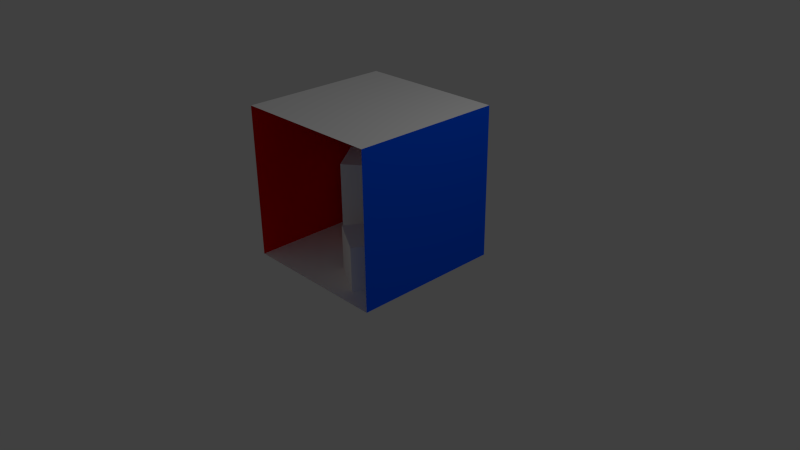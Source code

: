 # Source: cornell-boxes-red-blue.blend  (saved by Blender 2.66.1; exported with 4.5.12 LTS)
import bpy
from mathutils import Matrix  # noqa: F401  (used for matrix-valued properties, if any)

bpy.ops.wm.read_factory_settings(use_empty=True)
scene = bpy.context.scene
scene.name = 'Scene'

# ---- collections
col_collection_1 = bpy.data.collections.new('Collection 1'); scene.collection.children.link(col_collection_1)

# ---- materials (node trees are filled in below, after node groups)
mat_material_002 = bpy.data.materials.new('Material.002')
mat_material_002.alpha_threshold = 0.0
mat_material_002.use_transparent_shadow = False
mat_material_002.diffuse_color = (1.0, 1.0, 1.0, 1.0)
mat_material_002.roughness = 0.5
mat_material_002.line_color = (0.0, 0.0, 0.0, 1.0)
mat_material_001 = bpy.data.materials.new('Material.001')
mat_material_001.alpha_threshold = 0.0
mat_material_001.use_transparent_shadow = False
mat_material_001.diffuse_color = (1.0, 1.0, 1.0, 1.0)
mat_material_001.roughness = 0.5
mat_material_001.line_color = (0.0, 0.0, 0.0, 1.0)
mat_material = bpy.data.materials.new('Material')
mat_material.alpha_threshold = 0.0
mat_material.use_transparent_shadow = False
mat_material.diffuse_color = (1.0, 1.0, 1.0, 1.0)
mat_material.roughness = 0.5
mat_material.line_color = (0.0, 0.0, 0.0, 1.0)
mat_red = bpy.data.materials.new('red')
mat_red.alpha_threshold = 0.0
mat_red.use_transparent_shadow = False
mat_red.diffuse_color = (1.0, 0.0, 0.0, 1.0)
mat_red.roughness = 0.5
mat_red.line_color = (0.0, 0.0, 0.0, 1.0)
mat_blue = bpy.data.materials.new('blue')
mat_blue.alpha_threshold = 0.0
mat_blue.use_transparent_shadow = False
mat_blue.diffuse_color = (0.0, 0.101, 1.0, 1.0)
mat_blue.roughness = 0.5
mat_blue.line_color = (0.0, 0.0, 0.0, 1.0)

# ---- material node trees

# ---- world
world_world = bpy.data.worlds.new('World'); scene.world = world_world
world_world.color = (0.05088, 0.05088, 0.05088)
world_world.use_sun_shadow = False
world_world.sun_shadow_jitter_overblur = 0.0
world_world.cycles.sampling_method = 'MANUAL'
world_world.cycles.sample_map_resolution = 256

# ---- cameras
cam_camera = bpy.data.cameras.new('Camera')
cam_camera.clip_end = 100.0
cam_camera.lens = 35.0
cam_camera.sensor_width = 32.0
cam_camera.sensor_height = 18.0
cam_camera.ortho_scale = 7.314
cam_camera.dof.focus_distance = 0.0
cam_camera.dof.aperture_fstop = 128.0

# ---- lights
light_lamp = bpy.data.lights.new('Lamp', 'POINT')
light_lamp.transmission_factor = 0.0
light_lamp.cutoff_distance = 30.0
light_lamp.energy = 100.0
light_lamp.shadow_buffer_clip_start = 1.001
light_lamp.shadow_soft_size = 0.1
light_lamp.shadow_maximum_resolution = 0.006
light_lamp.use_absolute_resolution = True
light_lamp.cycles.use_multiple_importance_sampling = False

# ---- meshes
me_box_small = bpy.data.meshes.new('Box small')
me_box_small.from_pydata([(-1.0, -1.0, -1.0), (-1.0, 1.0, -1.0), (1.0, 1.0, -1.0), (1.0, -1.0, -1.0), (-1.0, -1.0, 1.0), (-1.0, 1.0, 1.0), (1.0, 1.0, 1.0), (1.0, -1.0, 1.0)], [], [(4, 5, 1), (5, 6, 2), (6, 7, 3), (7, 4, 0), (0, 1, 2), (7, 6, 5), (0, 4, 1), (1, 5, 2), (2, 6, 3), (3, 7, 0), (3, 0, 2), (4, 7, 5)])
me_box_small.materials.append(mat_material_002)
me_box_small.use_remesh_preserve_volume = False
me_box_small.use_remesh_preserve_attributes = False
me_box_small.use_mirror_vertex_groups = False
me_box_small.update()
me_box_tall = bpy.data.meshes.new('Box tall')
me_box_tall.from_pydata([(-1.0, -1.0, -1.0), (-1.0, 1.0, -1.0), (1.0, 1.0, -1.0), (1.0, -1.0, -1.0), (-1.0, -1.0, 1.0), (-1.0, 1.0, 1.0), (1.0, 1.0, 1.0), (1.0, -1.0, 1.0)], [], [(4, 5, 1), (5, 6, 2), (6, 7, 3), (7, 4, 0), (0, 1, 2), (7, 6, 5), (0, 4, 1), (1, 5, 2), (2, 6, 3), (3, 7, 0), (3, 0, 2), (4, 7, 5)])
me_box_tall.materials.append(mat_material_001)
me_box_tall.use_remesh_preserve_volume = False
me_box_tall.use_remesh_preserve_attributes = False
me_box_tall.use_mirror_vertex_groups = False
me_box_tall.update()
me_walls = bpy.data.meshes.new('Walls')
me_walls.from_pydata([(1.0, 1.0, -1.0), (1.0, -1.0, -1.0), (-1.0, -1.0, -1.0), (-1.0, 1.0, -1.0), (1.0, 1.0, 1.0), (1.0, -1.0, 1.0), (-1.0, -1.0, 1.0), (-1.0, 1.0, 1.0)], [], [(0, 2, 1), (4, 5, 7), (1, 2, 5), (2, 7, 6), (4, 3, 0), (3, 2, 0), (5, 2, 6), (3, 7, 2), (7, 3, 4), (7, 5, 6)])
me_walls.polygons.foreach_set('material_index', [0, 0, 1, 0, 2, 0, 1, 0, 2, 0])
me_walls.materials.append(mat_material)
me_walls.materials.append(mat_red)
me_walls.materials.append(mat_blue)
me_walls.use_remesh_preserve_volume = False
me_walls.use_remesh_preserve_attributes = False
me_walls.use_mirror_vertex_groups = False
me_walls.update()

# ---- objects
ob_box_small = bpy.data.objects.new('Box small', me_box_small)
ob_box_tall = bpy.data.objects.new('Box tall', me_box_tall)
ob_walls = bpy.data.objects.new('Walls', me_walls)
ob_lamp = bpy.data.objects.new('Lamp', light_lamp)
ob_camera = bpy.data.objects.new('Camera', cam_camera)

# ---- transforms, parenting, visibility, modifiers, constraints
ob_box_small.location = (0.4235, -0.4069, 0.2919)
ob_box_small.rotation_euler = (0.0, -0.0, -0.5309)
ob_box_small.scale = (0.3, 0.3, 0.3)
ob_box_small.lineart.crease_threshold = 0.0
ob_box_tall.location = (-0.3184, 0.2403, 0.5884)
ob_box_tall.rotation_euler = (0.0, -0.0, 0.6435)
ob_box_tall.scale = (0.3, 0.3, 0.6)
ob_box_tall.lineart.crease_threshold = 0.0
ob_walls.location = (0.0, 0.0, 1.0)
ob_walls.rotation_euler = (0.0, 0.0, -1.571)
ob_walls.lock_rotations_4d = False
ob_walls.empty_display_type = 'ARROWS'
ob_walls.lineart.crease_threshold = 0.0
ob_lamp.location = (4.076, 1.005, 5.904)
ob_lamp.rotation_euler = (0.6503, 0.05522, 1.866)
ob_lamp.lock_rotations_4d = False
ob_lamp.empty_display_type = 'ARROWS'
ob_lamp.color = (0.0, 0.0, 0.0, 0.0)
ob_lamp.lineart.crease_threshold = 0.0
ob_camera.location = (7.481, -6.508, 5.344)
ob_camera.rotation_euler = (1.109, 0.01082, 0.8149)
ob_camera.lock_rotations_4d = False
ob_camera.empty_display_type = 'ARROWS'
ob_camera.color = (0.0, 0.0, 0.0, 0.0)
ob_camera.display_type = 'WIRE'
ob_camera.lineart.crease_threshold = 0.0

# ---- collection membership
col_collection_1.objects.link(ob_box_small)
col_collection_1.objects.link(ob_box_tall)
col_collection_1.objects.link(ob_walls)
col_collection_1.objects.link(ob_lamp)
col_collection_1.objects.link(ob_camera)

# ---- scene / render settings (as saved in the file)
scene.camera = ob_camera
scene.frame_start = 1; scene.frame_end = 250; scene.frame_set(1)
scene.render.engine = 'BLENDER_EEVEE_NEXT'
scene.render.image_settings.color_mode = 'RGB'
scene.render.image_settings.compression = 90
scene.render.resolution_percentage = 50
scene.render.dither_intensity = 0.0
scene.render.bake_margin = 2
scene.cycles.use_denoising = False
scene.cycles.samples = 10
scene.cycles.sampling_pattern = 'TABULATED_SOBOL'
scene.cycles.light_sampling_threshold = 0.0
scene.cycles.use_adaptive_sampling = False
scene.cycles.use_light_tree = False
scene.cycles.blur_glossy = 0.0
scene.cycles.volume_bounces = 1
scene.cycles.pixel_filter_type = 'GAUSSIAN'
scene.cycles.sample_clamp_indirect = 0.0
scene.view_settings.view_transform = 'Standard'
bpy.context.view_layer.update()
